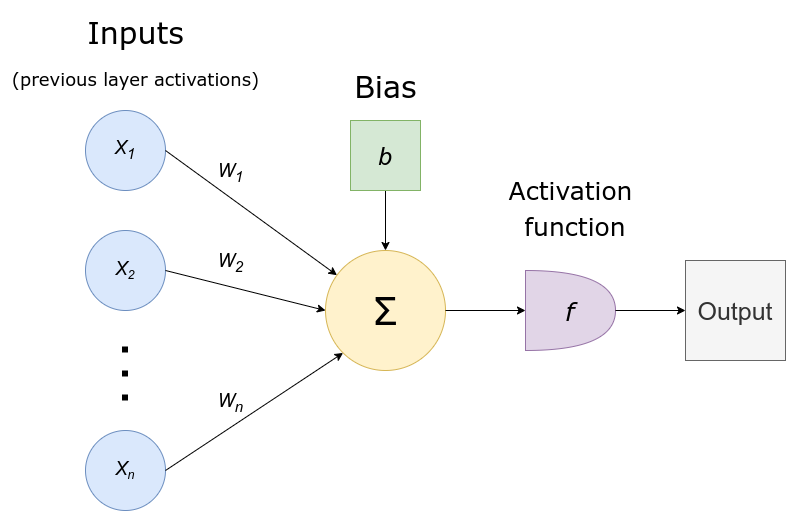

The diagram above was exported from draw.io. Its source (the exported page's mxGraphModel, read from the mxfile embedded in the PNG):
<mxGraphModel dx="2284" dy="739" grid="1" gridSize="10" guides="1" tooltips="1" connect="1" arrows="1" fold="1" page="1" pageScale="1" pageWidth="850" pageHeight="1100" math="0" shadow="0">
  <root>
    <mxCell id="0" />
    <mxCell id="1" parent="0" />
    <mxCell id="HYC1hQpK6vjiiGdUG65A-1" value="&lt;font style=&quot;font-size: 40px;&quot;&gt;Σ&lt;/font&gt;" style="ellipse;whiteSpace=wrap;html=1;aspect=fixed;fillColor=#fff2cc;strokeColor=#d6b656;" parent="1" vertex="1">
      <mxGeometry x="320" y="420" width="120" height="120" as="geometry" />
    </mxCell>
    <mxCell id="HYC1hQpK6vjiiGdUG65A-2" value="&lt;i&gt;&lt;font style=&quot;font-size: 18px;&quot;&gt;X&lt;sub&gt;1&lt;/sub&gt;&lt;/font&gt;&lt;/i&gt;" style="ellipse;whiteSpace=wrap;html=1;aspect=fixed;fillColor=#dae8fc;strokeColor=#6c8ebf;" parent="1" vertex="1">
      <mxGeometry x="80" y="280" width="80" height="80" as="geometry" />
    </mxCell>
    <mxCell id="HYC1hQpK6vjiiGdUG65A-3" value="&lt;i&gt;&lt;font style=&quot;font-size: 18px;&quot;&gt;X&lt;/font&gt;&lt;font style=&quot;font-size: 15px;&quot;&gt;&lt;sub&gt;2&lt;/sub&gt;&lt;/font&gt;&lt;/i&gt;" style="ellipse;whiteSpace=wrap;html=1;aspect=fixed;fillColor=#dae8fc;strokeColor=#6c8ebf;" parent="1" vertex="1">
      <mxGeometry x="80" y="400" width="80" height="80" as="geometry" />
    </mxCell>
    <mxCell id="HYC1hQpK6vjiiGdUG65A-4" value="&lt;i&gt;&lt;font style=&quot;font-size: 18px;&quot;&gt;X&lt;/font&gt;&lt;font style=&quot;font-size: 15px;&quot;&gt;&lt;sub&gt;n&lt;/sub&gt;&lt;/font&gt;&lt;/i&gt;" style="ellipse;whiteSpace=wrap;html=1;aspect=fixed;direction=south;fillColor=#dae8fc;strokeColor=#6c8ebf;" parent="1" vertex="1">
      <mxGeometry x="80" y="600" width="80" height="80" as="geometry" />
    </mxCell>
    <mxCell id="HYC1hQpK6vjiiGdUG65A-5" value="" style="endArrow=classic;html=1;rounded=0;exitX=1;exitY=0.5;exitDx=0;exitDy=0;" parent="1" source="HYC1hQpK6vjiiGdUG65A-2" target="HYC1hQpK6vjiiGdUG65A-1" edge="1">
      <mxGeometry width="50" height="50" relative="1" as="geometry">
        <mxPoint x="400" y="510" as="sourcePoint" />
        <mxPoint x="450" y="460" as="targetPoint" />
      </mxGeometry>
    </mxCell>
    <mxCell id="HYC1hQpK6vjiiGdUG65A-6" value="" style="endArrow=classic;html=1;rounded=0;exitX=1;exitY=0.5;exitDx=0;exitDy=0;entryX=0;entryY=0.5;entryDx=0;entryDy=0;" parent="1" source="HYC1hQpK6vjiiGdUG65A-3" target="HYC1hQpK6vjiiGdUG65A-1" edge="1">
      <mxGeometry width="50" height="50" relative="1" as="geometry">
        <mxPoint x="400" y="510" as="sourcePoint" />
        <mxPoint x="450" y="460" as="targetPoint" />
      </mxGeometry>
    </mxCell>
    <mxCell id="HYC1hQpK6vjiiGdUG65A-7" value="" style="endArrow=classic;html=1;rounded=0;exitX=0.5;exitY=0;exitDx=0;exitDy=0;entryX=0;entryY=1;entryDx=0;entryDy=0;" parent="1" source="HYC1hQpK6vjiiGdUG65A-4" target="HYC1hQpK6vjiiGdUG65A-1" edge="1">
      <mxGeometry width="50" height="50" relative="1" as="geometry">
        <mxPoint x="400" y="510" as="sourcePoint" />
        <mxPoint x="450" y="460" as="targetPoint" />
      </mxGeometry>
    </mxCell>
    <mxCell id="HYC1hQpK6vjiiGdUG65A-8" value="" style="endArrow=classic;html=1;rounded=0;entryX=0.5;entryY=0;entryDx=0;entryDy=0;exitX=0.5;exitY=1;exitDx=0;exitDy=0;" parent="1" source="HYC1hQpK6vjiiGdUG65A-10" target="HYC1hQpK6vjiiGdUG65A-1" edge="1">
      <mxGeometry width="50" height="50" relative="1" as="geometry">
        <mxPoint x="380" y="280" as="sourcePoint" />
        <mxPoint x="380" y="370" as="targetPoint" />
      </mxGeometry>
    </mxCell>
    <mxCell id="HYC1hQpK6vjiiGdUG65A-10" value="&lt;i&gt;&lt;font style=&quot;font-size: 25px;&quot;&gt;b&lt;/font&gt;&lt;/i&gt;" style="whiteSpace=wrap;html=1;aspect=fixed;fontSize=18;fillColor=#d5e8d4;strokeColor=#82b366;" parent="1" vertex="1">
      <mxGeometry x="345" y="290" width="70" height="70" as="geometry" />
    </mxCell>
    <mxCell id="HYC1hQpK6vjiiGdUG65A-11" value="&lt;i&gt;f&lt;/i&gt;" style="shape=or;whiteSpace=wrap;html=1;fontFamily=Verdana;fontSize=25;fillColor=#e1d5e7;strokeColor=#9673a6;" parent="1" vertex="1">
      <mxGeometry x="520" y="440" width="90" height="80" as="geometry" />
    </mxCell>
    <mxCell id="HYC1hQpK6vjiiGdUG65A-12" value="" style="endArrow=classic;html=1;rounded=0;fontFamily=Verdana;fontSize=35;entryX=0;entryY=0.5;entryDx=0;entryDy=0;entryPerimeter=0;exitX=1;exitY=0.5;exitDx=0;exitDy=0;" parent="1" source="HYC1hQpK6vjiiGdUG65A-1" target="HYC1hQpK6vjiiGdUG65A-11" edge="1">
      <mxGeometry width="50" height="50" relative="1" as="geometry">
        <mxPoint x="440" y="480" as="sourcePoint" />
        <mxPoint x="450" y="430" as="targetPoint" />
      </mxGeometry>
    </mxCell>
    <mxCell id="HYC1hQpK6vjiiGdUG65A-13" value="" style="endArrow=classic;html=1;rounded=0;fontFamily=Verdana;fontSize=35;exitX=1;exitY=0.5;exitDx=0;exitDy=0;exitPerimeter=0;" parent="1" source="HYC1hQpK6vjiiGdUG65A-11" edge="1">
      <mxGeometry width="50" height="50" relative="1" as="geometry">
        <mxPoint x="400" y="480" as="sourcePoint" />
        <mxPoint x="680" y="480" as="targetPoint" />
      </mxGeometry>
    </mxCell>
    <mxCell id="HYC1hQpK6vjiiGdUG65A-14" value="" style="endArrow=none;dashed=1;html=1;dashPattern=1 3;strokeWidth=6;rounded=0;fontFamily=Verdana;fontSize=35;" parent="1" edge="1">
      <mxGeometry width="50" height="50" relative="1" as="geometry">
        <mxPoint x="119.5" y="570" as="sourcePoint" />
        <mxPoint x="119.5" y="500" as="targetPoint" />
      </mxGeometry>
    </mxCell>
    <mxCell id="HYC1hQpK6vjiiGdUG65A-16" value="&lt;font style=&quot;&quot;&gt;&lt;font style=&quot;font-size: 30px;&quot;&gt;Inputs&lt;/font&gt;&lt;br&gt;&lt;span style=&quot;font-size: 18px;&quot;&gt;(previous layer activations)&lt;/span&gt;&lt;br&gt;&lt;/font&gt;" style="text;html=1;align=center;verticalAlign=middle;resizable=0;points=[];autosize=1;strokeColor=none;fillColor=none;fontSize=35;fontFamily=Verdana;" parent="1" vertex="1">
      <mxGeometry x="-5" y="170" width="270" height="100" as="geometry" />
    </mxCell>
    <mxCell id="HYC1hQpK6vjiiGdUG65A-17" value="Bias&lt;br&gt;" style="text;html=1;align=center;verticalAlign=middle;resizable=0;points=[];autosize=1;strokeColor=none;fillColor=none;fontSize=30;fontFamily=Verdana;" parent="1" vertex="1">
      <mxGeometry x="335" y="230" width="90" height="50" as="geometry" />
    </mxCell>
    <mxCell id="HYC1hQpK6vjiiGdUG65A-18" value="&lt;font style=&quot;font-size: 25px;&quot;&gt;Activation&lt;br&gt;&amp;nbsp;function&lt;/font&gt;" style="text;html=1;align=center;verticalAlign=middle;resizable=0;points=[];autosize=1;strokeColor=none;fillColor=none;fontSize=30;fontFamily=Verdana;" parent="1" vertex="1">
      <mxGeometry x="490" y="330" width="150" height="90" as="geometry" />
    </mxCell>
    <mxCell id="HYC1hQpK6vjiiGdUG65A-19" value="&lt;i style=&quot;font-family: Helvetica;&quot;&gt;&lt;font style=&quot;&quot;&gt;&lt;sub style=&quot;&quot;&gt;&lt;span style=&quot;font-size: 18px;&quot;&gt;W&lt;sub&gt;1&lt;/sub&gt;&lt;/span&gt;&lt;/sub&gt;&lt;/font&gt;&lt;/i&gt;" style="text;html=1;align=center;verticalAlign=middle;resizable=0;points=[];autosize=1;strokeColor=none;fillColor=none;fontSize=25;fontFamily=Verdana;" parent="1" vertex="1">
      <mxGeometry x="200" y="310" width="50" height="50" as="geometry" />
    </mxCell>
    <mxCell id="HYC1hQpK6vjiiGdUG65A-20" value="&lt;i style=&quot;font-family: Helvetica;&quot;&gt;&lt;font style=&quot;&quot;&gt;&lt;sub style=&quot;&quot;&gt;&lt;span style=&quot;font-size: 18px;&quot;&gt;W&lt;sub&gt;2&lt;/sub&gt;&lt;/span&gt;&lt;/sub&gt;&lt;/font&gt;&lt;/i&gt;" style="text;html=1;align=center;verticalAlign=middle;resizable=0;points=[];autosize=1;strokeColor=none;fillColor=none;fontSize=25;fontFamily=Verdana;" parent="1" vertex="1">
      <mxGeometry x="200" y="400" width="50" height="50" as="geometry" />
    </mxCell>
    <mxCell id="HYC1hQpK6vjiiGdUG65A-21" value="&lt;i style=&quot;font-family: Helvetica;&quot;&gt;&lt;font style=&quot;&quot;&gt;&lt;sub style=&quot;&quot;&gt;&lt;span style=&quot;font-size: 18px;&quot;&gt;W&lt;sub&gt;n&lt;/sub&gt;&lt;/span&gt;&lt;/sub&gt;&lt;/font&gt;&lt;/i&gt;" style="text;html=1;align=center;verticalAlign=middle;resizable=0;points=[];autosize=1;strokeColor=none;fillColor=none;fontSize=25;fontFamily=Verdana;" parent="1" vertex="1">
      <mxGeometry x="200" y="540" width="50" height="50" as="geometry" />
    </mxCell>
    <mxCell id="HYC1hQpK6vjiiGdUG65A-27" value="&lt;font style=&quot;font-size: 25px;&quot;&gt;Output&lt;/font&gt;" style="whiteSpace=wrap;html=1;aspect=fixed;fontSize=18;fillColor=#f5f5f5;strokeColor=#666666;fontColor=#333333;" parent="1" vertex="1">
      <mxGeometry x="680" y="430" width="100" height="100" as="geometry" />
    </mxCell>
  </root>
</mxGraphModel>